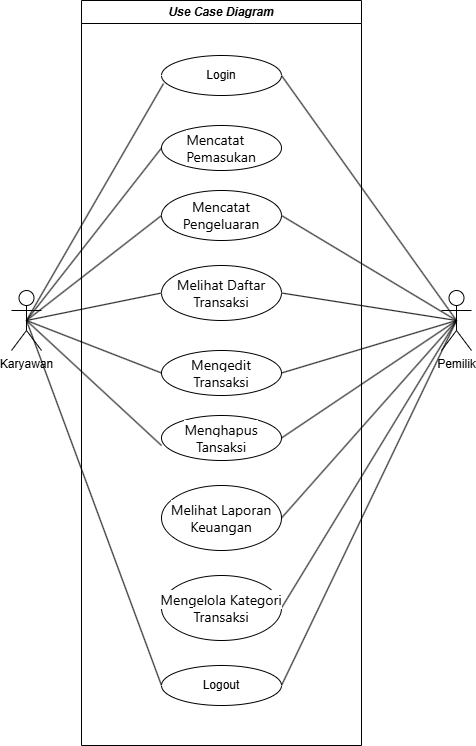

The diagram above was exported from draw.io. Its source (the exported page's mxGraphModel, read from the mxfile embedded in the PNG):
<mxGraphModel dx="2066" dy="1201" grid="1" gridSize="10" guides="1" tooltips="1" connect="1" arrows="1" fold="1" page="1" pageScale="1" pageWidth="850" pageHeight="1100" math="0" shadow="0">
  <root>
    <mxCell id="0" />
    <mxCell id="1" parent="0" />
    <mxCell id="-CIsHNdacfX2C-PG1zb3-10" style="rounded=0;orthogonalLoop=1;jettySize=auto;html=1;exitX=0.5;exitY=0.5;exitDx=0;exitDy=0;exitPerimeter=0;entryX=1;entryY=0.5;entryDx=0;entryDy=0;endArrow=none;startFill=0;" parent="1" source="-CIsHNdacfX2C-PG1zb3-1" target="-CIsHNdacfX2C-PG1zb3-4" edge="1">
      <mxGeometry relative="1" as="geometry" />
    </mxCell>
    <mxCell id="-CIsHNdacfX2C-PG1zb3-12" style="rounded=0;orthogonalLoop=1;jettySize=auto;html=1;exitX=0.5;exitY=0.5;exitDx=0;exitDy=0;exitPerimeter=0;entryX=1;entryY=0.5;entryDx=0;entryDy=0;endArrow=none;startFill=0;" parent="1" source="-CIsHNdacfX2C-PG1zb3-1" target="-CIsHNdacfX2C-PG1zb3-6" edge="1">
      <mxGeometry relative="1" as="geometry" />
    </mxCell>
    <mxCell id="-CIsHNdacfX2C-PG1zb3-14" style="rounded=0;orthogonalLoop=1;jettySize=auto;html=1;exitX=0.5;exitY=0.5;exitDx=0;exitDy=0;exitPerimeter=0;entryX=1;entryY=0.5;entryDx=0;entryDy=0;endArrow=none;startFill=0;" parent="1" source="-CIsHNdacfX2C-PG1zb3-1" target="-CIsHNdacfX2C-PG1zb3-7" edge="1">
      <mxGeometry relative="1" as="geometry" />
    </mxCell>
    <mxCell id="-CIsHNdacfX2C-PG1zb3-15" style="rounded=0;orthogonalLoop=1;jettySize=auto;html=1;exitX=0.5;exitY=0.5;exitDx=0;exitDy=0;exitPerimeter=0;entryX=1;entryY=0.5;entryDx=0;entryDy=0;endArrow=none;startFill=0;" parent="1" source="-CIsHNdacfX2C-PG1zb3-1" target="-CIsHNdacfX2C-PG1zb3-8" edge="1">
      <mxGeometry relative="1" as="geometry" />
    </mxCell>
    <mxCell id="PaOSEHuivedLfygMDXVy-4" style="rounded=0;orthogonalLoop=1;jettySize=auto;html=1;exitX=0.5;exitY=0.5;exitDx=0;exitDy=0;exitPerimeter=0;entryX=1;entryY=0.5;entryDx=0;entryDy=0;endArrow=none;startFill=0;" edge="1" parent="1" source="-CIsHNdacfX2C-PG1zb3-1" target="rDdpRKm8MzPnryCLPahQ-2">
      <mxGeometry relative="1" as="geometry" />
    </mxCell>
    <mxCell id="PaOSEHuivedLfygMDXVy-5" style="rounded=0;orthogonalLoop=1;jettySize=auto;html=1;exitX=0.5;exitY=0.5;exitDx=0;exitDy=0;exitPerimeter=0;entryX=1;entryY=0.5;entryDx=0;entryDy=0;endArrow=none;startFill=0;" edge="1" parent="1" source="-CIsHNdacfX2C-PG1zb3-1" target="rDdpRKm8MzPnryCLPahQ-3">
      <mxGeometry relative="1" as="geometry" />
    </mxCell>
    <mxCell id="PaOSEHuivedLfygMDXVy-6" style="rounded=0;orthogonalLoop=1;jettySize=auto;html=1;exitX=0.5;exitY=0.5;exitDx=0;exitDy=0;exitPerimeter=0;entryX=1;entryY=0.5;entryDx=0;entryDy=0;endArrow=none;startFill=0;" edge="1" parent="1" source="-CIsHNdacfX2C-PG1zb3-1" target="rDdpRKm8MzPnryCLPahQ-5">
      <mxGeometry relative="1" as="geometry" />
    </mxCell>
    <mxCell id="PaOSEHuivedLfygMDXVy-7" style="rounded=0;orthogonalLoop=1;jettySize=auto;html=1;exitX=0.5;exitY=0.5;exitDx=0;exitDy=0;exitPerimeter=0;entryX=1;entryY=0.5;entryDx=0;entryDy=0;endArrow=none;startFill=0;" edge="1" parent="1" source="-CIsHNdacfX2C-PG1zb3-1" target="rDdpRKm8MzPnryCLPahQ-1">
      <mxGeometry relative="1" as="geometry" />
    </mxCell>
    <mxCell id="-CIsHNdacfX2C-PG1zb3-1" value="Pemilik" style="shape=umlActor;verticalLabelPosition=bottom;verticalAlign=top;html=1;outlineConnect=0;" parent="1" vertex="1">
      <mxGeometry x="600" y="345" width="30" height="60" as="geometry" />
    </mxCell>
    <mxCell id="-CIsHNdacfX2C-PG1zb3-11" style="rounded=0;orthogonalLoop=1;jettySize=auto;html=1;exitX=0.5;exitY=0.5;exitDx=0;exitDy=0;exitPerimeter=0;entryX=0;entryY=0.5;entryDx=0;entryDy=0;endArrow=none;startFill=0;" parent="1" source="-CIsHNdacfX2C-PG1zb3-3" target="-CIsHNdacfX2C-PG1zb3-5" edge="1">
      <mxGeometry relative="1" as="geometry" />
    </mxCell>
    <mxCell id="-CIsHNdacfX2C-PG1zb3-13" style="rounded=0;orthogonalLoop=1;jettySize=auto;html=1;exitX=0.5;exitY=0.5;exitDx=0;exitDy=0;exitPerimeter=0;entryX=0;entryY=0.5;entryDx=0;entryDy=0;endArrow=none;startFill=0;" parent="1" source="-CIsHNdacfX2C-PG1zb3-3" target="-CIsHNdacfX2C-PG1zb3-7" edge="1">
      <mxGeometry relative="1" as="geometry" />
    </mxCell>
    <mxCell id="-CIsHNdacfX2C-PG1zb3-16" style="rounded=0;orthogonalLoop=1;jettySize=auto;html=1;exitX=0.5;exitY=0.5;exitDx=0;exitDy=0;exitPerimeter=0;entryX=0;entryY=0.5;entryDx=0;entryDy=0;endArrow=none;startFill=0;" parent="1" source="-CIsHNdacfX2C-PG1zb3-3" target="-CIsHNdacfX2C-PG1zb3-8" edge="1">
      <mxGeometry relative="1" as="geometry" />
    </mxCell>
    <mxCell id="PaOSEHuivedLfygMDXVy-1" style="rounded=0;orthogonalLoop=1;jettySize=auto;html=1;exitX=0.5;exitY=0.5;exitDx=0;exitDy=0;exitPerimeter=0;entryX=0;entryY=0.5;entryDx=0;entryDy=0;endArrow=none;startFill=0;" edge="1" parent="1" source="-CIsHNdacfX2C-PG1zb3-3" target="-CIsHNdacfX2C-PG1zb3-6">
      <mxGeometry relative="1" as="geometry" />
    </mxCell>
    <mxCell id="PaOSEHuivedLfygMDXVy-2" style="rounded=0;orthogonalLoop=1;jettySize=auto;html=1;exitX=0.5;exitY=0.5;exitDx=0;exitDy=0;exitPerimeter=0;entryX=0;entryY=0.5;entryDx=0;entryDy=0;endArrow=none;startFill=0;" edge="1" parent="1" source="-CIsHNdacfX2C-PG1zb3-3" target="rDdpRKm8MzPnryCLPahQ-5">
      <mxGeometry relative="1" as="geometry" />
    </mxCell>
    <mxCell id="-CIsHNdacfX2C-PG1zb3-3" value="Karyawan" style="shape=umlActor;verticalLabelPosition=bottom;verticalAlign=top;html=1;outlineConnect=0;" parent="1" vertex="1">
      <mxGeometry x="170" y="345" width="30" height="60" as="geometry" />
    </mxCell>
    <mxCell id="-CIsHNdacfX2C-PG1zb3-9" style="rounded=0;orthogonalLoop=1;jettySize=auto;html=1;exitX=0.5;exitY=0.5;exitDx=0;exitDy=0;exitPerimeter=0;entryX=0.017;entryY=0.7;entryDx=0;entryDy=0;entryPerimeter=0;endArrow=none;startFill=0;" parent="1" source="-CIsHNdacfX2C-PG1zb3-3" target="-CIsHNdacfX2C-PG1zb3-4" edge="1">
      <mxGeometry relative="1" as="geometry" />
    </mxCell>
    <mxCell id="-CIsHNdacfX2C-PG1zb3-18" value="&lt;i&gt;Use Case Diagram&lt;/i&gt;" style="swimlane;whiteSpace=wrap;html=1;" parent="1" vertex="1">
      <mxGeometry x="240" y="55" width="280" height="745" as="geometry" />
    </mxCell>
    <mxCell id="-CIsHNdacfX2C-PG1zb3-4" value="Login" style="ellipse;whiteSpace=wrap;html=1;" parent="-CIsHNdacfX2C-PG1zb3-18" vertex="1">
      <mxGeometry x="80" y="55" width="120" height="40" as="geometry" />
    </mxCell>
    <mxCell id="-CIsHNdacfX2C-PG1zb3-5" value="&lt;div style=&quot;text-align: start;&quot;&gt;&lt;font face=&quot;__Inter_d65c78, __Inter_Fallback_d65c78, ui-sans-serif, system-ui, sans-serif, Apple Color Emoji, Segoe UI Emoji, Segoe UI Symbol, Noto Color Emoji&quot;&gt;&lt;span style=&quot;font-size: 14px; text-wrap-mode: nowrap; background-color: light-dark(#ffffff, var(--ge-dark-color, #121212));&quot;&gt;Mencatat&lt;/span&gt;&lt;/font&gt;&lt;/div&gt;&lt;div style=&quot;text-align: start;&quot;&gt;&lt;font face=&quot;__Inter_d65c78, __Inter_Fallback_d65c78, ui-sans-serif, system-ui, sans-serif, Apple Color Emoji, Segoe UI Emoji, Segoe UI Symbol, Noto Color Emoji&quot;&gt;&lt;span style=&quot;font-size: 14px; text-wrap-mode: nowrap; background-color: light-dark(#ffffff, var(--ge-dark-color, #121212));&quot;&gt;Pemasukan&lt;/span&gt;&lt;/font&gt;&lt;/div&gt;" style="ellipse;whiteSpace=wrap;html=1;" parent="-CIsHNdacfX2C-PG1zb3-18" vertex="1">
      <mxGeometry x="80" y="125" width="120" height="45" as="geometry" />
    </mxCell>
    <mxCell id="-CIsHNdacfX2C-PG1zb3-7" value="&lt;span style=&quot;font-family: __Inter_d65c78, __Inter_Fallback_d65c78, ui-sans-serif, system-ui, sans-serif, &amp;quot;Apple Color Emoji&amp;quot;, &amp;quot;Segoe UI Emoji&amp;quot;, &amp;quot;Segoe UI Symbol&amp;quot;, &amp;quot;Noto Color Emoji&amp;quot;; font-size: 14px; text-align: start; text-wrap-mode: nowrap; background-color: light-dark(#ffffff, var(--ge-dark-color, #121212));&quot;&gt;&lt;font&gt;Melihat Daftar&lt;/font&gt;&lt;/span&gt;&lt;div&gt;&lt;span style=&quot;font-family: __Inter_d65c78, __Inter_Fallback_d65c78, ui-sans-serif, system-ui, sans-serif, &amp;quot;Apple Color Emoji&amp;quot;, &amp;quot;Segoe UI Emoji&amp;quot;, &amp;quot;Segoe UI Symbol&amp;quot;, &amp;quot;Noto Color Emoji&amp;quot;; font-size: 14px; text-align: start; text-wrap-mode: nowrap; background-color: light-dark(#ffffff, var(--ge-dark-color, #121212));&quot;&gt;&lt;font&gt;Transaksi&lt;/font&gt;&lt;/span&gt;&lt;/div&gt;" style="ellipse;whiteSpace=wrap;html=1;" parent="-CIsHNdacfX2C-PG1zb3-18" vertex="1">
      <mxGeometry x="80" y="265" width="120" height="55" as="geometry" />
    </mxCell>
    <mxCell id="-CIsHNdacfX2C-PG1zb3-6" value="&lt;span style=&quot;font-family: __Inter_d65c78, __Inter_Fallback_d65c78, ui-sans-serif, system-ui, sans-serif, &amp;quot;Apple Color Emoji&amp;quot;, &amp;quot;Segoe UI Emoji&amp;quot;, &amp;quot;Segoe UI Symbol&amp;quot;, &amp;quot;Noto Color Emoji&amp;quot;; font-size: 14px; text-align: start; text-wrap-mode: nowrap; background-color: light-dark(#ffffff, var(--ge-dark-color, #121212));&quot;&gt;&lt;font&gt;Mencatat&lt;/font&gt;&lt;/span&gt;&lt;div&gt;&lt;span style=&quot;font-family: __Inter_d65c78, __Inter_Fallback_d65c78, ui-sans-serif, system-ui, sans-serif, &amp;quot;Apple Color Emoji&amp;quot;, &amp;quot;Segoe UI Emoji&amp;quot;, &amp;quot;Segoe UI Symbol&amp;quot;, &amp;quot;Noto Color Emoji&amp;quot;; font-size: 14px; text-align: start; text-wrap-mode: nowrap; background-color: light-dark(#ffffff, var(--ge-dark-color, #121212));&quot;&gt;&lt;font&gt;Pengeluaran&lt;/font&gt;&lt;/span&gt;&lt;/div&gt;" style="ellipse;whiteSpace=wrap;html=1;" parent="-CIsHNdacfX2C-PG1zb3-18" vertex="1">
      <mxGeometry x="80" y="190" width="120" height="50" as="geometry" />
    </mxCell>
    <mxCell id="-CIsHNdacfX2C-PG1zb3-8" value="&lt;span style=&quot;font-family: __Inter_d65c78, __Inter_Fallback_d65c78, ui-sans-serif, system-ui, sans-serif, &amp;quot;Apple Color Emoji&amp;quot;, &amp;quot;Segoe UI Emoji&amp;quot;, &amp;quot;Segoe UI Symbol&amp;quot;, &amp;quot;Noto Color Emoji&amp;quot;; font-size: 14px; text-align: start; text-wrap-mode: nowrap; background-color: light-dark(#ffffff, var(--ge-dark-color, #121212));&quot;&gt;&lt;font&gt;Mengedit&lt;/font&gt;&lt;/span&gt;&lt;div&gt;&lt;span style=&quot;font-family: __Inter_d65c78, __Inter_Fallback_d65c78, ui-sans-serif, system-ui, sans-serif, &amp;quot;Apple Color Emoji&amp;quot;, &amp;quot;Segoe UI Emoji&amp;quot;, &amp;quot;Segoe UI Symbol&amp;quot;, &amp;quot;Noto Color Emoji&amp;quot;; font-size: 14px; text-align: start; text-wrap-mode: nowrap; background-color: light-dark(#ffffff, var(--ge-dark-color, #121212));&quot;&gt;&lt;font&gt;Transaksi&lt;/font&gt;&lt;/span&gt;&lt;/div&gt;" style="ellipse;whiteSpace=wrap;html=1;" parent="-CIsHNdacfX2C-PG1zb3-18" vertex="1">
      <mxGeometry x="80" y="350" width="120" height="45" as="geometry" />
    </mxCell>
    <mxCell id="rDdpRKm8MzPnryCLPahQ-1" value="&lt;div style=&quot;&quot;&gt;&lt;font face=&quot;__Inter_d65c78, __Inter_Fallback_d65c78, ui-sans-serif, system-ui, sans-serif, Apple Color Emoji, Segoe UI Emoji, Segoe UI Symbol, Noto Color Emoji&quot;&gt;&lt;span style=&quot;font-size: 14px; text-wrap-mode: nowrap; background-color: light-dark(#ffffff, var(--ge-dark-color, #121212));&quot;&gt;Menghapus&lt;/span&gt;&lt;/font&gt;&lt;/div&gt;&lt;div style=&quot;&quot;&gt;&lt;font face=&quot;__Inter_d65c78, __Inter_Fallback_d65c78, ui-sans-serif, system-ui, sans-serif, Apple Color Emoji, Segoe UI Emoji, Segoe UI Symbol, Noto Color Emoji&quot;&gt;&lt;span style=&quot;font-size: 14px; text-wrap-mode: nowrap; background-color: light-dark(#ffffff, var(--ge-dark-color, #121212));&quot;&gt;Tansaksi&lt;/span&gt;&lt;/font&gt;&lt;/div&gt;" style="ellipse;whiteSpace=wrap;html=1;align=center;" parent="-CIsHNdacfX2C-PG1zb3-18" vertex="1">
      <mxGeometry x="80" y="415" width="120" height="45" as="geometry" />
    </mxCell>
    <mxCell id="rDdpRKm8MzPnryCLPahQ-2" value="&lt;div style=&quot;&quot;&gt;&lt;font face=&quot;__Inter_d65c78, __Inter_Fallback_d65c78, ui-sans-serif, system-ui, sans-serif, Apple Color Emoji, Segoe UI Emoji, Segoe UI Symbol, Noto Color Emoji&quot;&gt;&lt;span style=&quot;font-size: 14px; text-wrap-mode: nowrap; background-color: light-dark(#ffffff, var(--ge-dark-color, #121212));&quot;&gt;Melihat Laporan&lt;/span&gt;&lt;/font&gt;&lt;/div&gt;&lt;div style=&quot;&quot;&gt;&lt;font face=&quot;__Inter_d65c78, __Inter_Fallback_d65c78, ui-sans-serif, system-ui, sans-serif, Apple Color Emoji, Segoe UI Emoji, Segoe UI Symbol, Noto Color Emoji&quot;&gt;&lt;span style=&quot;font-size: 14px; text-wrap-mode: nowrap; background-color: light-dark(#ffffff, var(--ge-dark-color, #121212));&quot;&gt;Keuangan&lt;/span&gt;&lt;/font&gt;&lt;/div&gt;" style="ellipse;whiteSpace=wrap;html=1;align=center;" parent="-CIsHNdacfX2C-PG1zb3-18" vertex="1">
      <mxGeometry x="80" y="485" width="120" height="65" as="geometry" />
    </mxCell>
    <mxCell id="rDdpRKm8MzPnryCLPahQ-3" value="&lt;font face=&quot;__Inter_d65c78, __Inter_Fallback_d65c78, ui-sans-serif, system-ui, sans-serif, Apple Color Emoji, Segoe UI Emoji, Segoe UI Symbol, Noto Color Emoji&quot;&gt;&lt;span style=&quot;font-size: 14px; text-wrap-mode: nowrap; background-color: light-dark(#ffffff, var(--ge-dark-color, #121212));&quot;&gt;Mengelola Kategori&lt;/span&gt;&lt;/font&gt;&lt;div&gt;&lt;font face=&quot;__Inter_d65c78, __Inter_Fallback_d65c78, ui-sans-serif, system-ui, sans-serif, Apple Color Emoji, Segoe UI Emoji, Segoe UI Symbol, Noto Color Emoji&quot;&gt;&lt;span style=&quot;font-size: 14px; text-wrap-mode: nowrap; background-color: light-dark(#ffffff, var(--ge-dark-color, #121212));&quot;&gt;Transaksi&lt;/span&gt;&lt;/font&gt;&lt;/div&gt;" style="ellipse;whiteSpace=wrap;html=1;align=center;" parent="-CIsHNdacfX2C-PG1zb3-18" vertex="1">
      <mxGeometry x="80" y="575" width="120" height="65" as="geometry" />
    </mxCell>
    <mxCell id="rDdpRKm8MzPnryCLPahQ-5" value="&lt;span&gt;Logout&lt;/span&gt;" style="ellipse;whiteSpace=wrap;html=1;" parent="-CIsHNdacfX2C-PG1zb3-18" vertex="1">
      <mxGeometry x="80" y="665" width="120" height="40" as="geometry" />
    </mxCell>
    <mxCell id="PaOSEHuivedLfygMDXVy-3" style="rounded=0;orthogonalLoop=1;jettySize=auto;html=1;exitX=0.5;exitY=0.5;exitDx=0;exitDy=0;exitPerimeter=0;entryX=0;entryY=0.667;entryDx=0;entryDy=0;entryPerimeter=0;endArrow=none;startFill=0;" edge="1" parent="1" source="-CIsHNdacfX2C-PG1zb3-3" target="rDdpRKm8MzPnryCLPahQ-1">
      <mxGeometry relative="1" as="geometry" />
    </mxCell>
  </root>
</mxGraphModel>